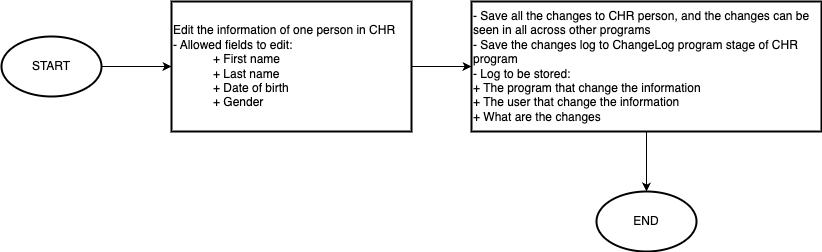

The diagram above was exported from draw.io. Its source (the exported page's mxGraphModel, read from the mxfile embedded in the PNG):
<mxGraphModel dx="2300" dy="1107" grid="1" gridSize="10" guides="1" tooltips="1" connect="1" arrows="1" fold="1" page="1" pageScale="1" pageWidth="850" pageHeight="1100" math="0" shadow="0">
  <root>
    <mxCell id="0" />
    <mxCell id="1" parent="0" />
    <mxCell id="r_BQGI7AdNbcGRaAPGjM-3" value="" style="edgeStyle=orthogonalEdgeStyle;rounded=0;orthogonalLoop=1;jettySize=auto;html=1;" parent="1" source="r_BQGI7AdNbcGRaAPGjM-1" target="r_BQGI7AdNbcGRaAPGjM-2" edge="1">
      <mxGeometry relative="1" as="geometry" />
    </mxCell>
    <mxCell id="r_BQGI7AdNbcGRaAPGjM-1" value="START" style="strokeWidth=2;html=1;shape=mxgraph.flowchart.start_1;whiteSpace=wrap;" parent="1" vertex="1">
      <mxGeometry x="10" y="45" width="100" height="60" as="geometry" />
    </mxCell>
    <mxCell id="r_BQGI7AdNbcGRaAPGjM-5" value="" style="edgeStyle=orthogonalEdgeStyle;rounded=0;orthogonalLoop=1;jettySize=auto;html=1;" parent="1" source="r_BQGI7AdNbcGRaAPGjM-2" target="r_BQGI7AdNbcGRaAPGjM-4" edge="1">
      <mxGeometry relative="1" as="geometry" />
    </mxCell>
    <mxCell id="r_BQGI7AdNbcGRaAPGjM-2" value="Edit the information of one person in CHR&lt;div&gt;- Allowed fields to edit:&lt;/div&gt;&lt;blockquote style=&quot;margin: 0 0 0 40px; border: none; padding: 0px;&quot;&gt;&lt;div&gt;+ First name&lt;/div&gt;&lt;div&gt;+ Last name&lt;/div&gt;&lt;div&gt;+ Date of birth&lt;/div&gt;&lt;div&gt;+ Gender&lt;/div&gt;&lt;/blockquote&gt;" style="whiteSpace=wrap;html=1;strokeWidth=2;align=left;" parent="1" vertex="1">
      <mxGeometry x="180" y="10" width="240" height="130" as="geometry" />
    </mxCell>
    <mxCell id="r_BQGI7AdNbcGRaAPGjM-4" value="- Save all the changes to CHR person, and the changes can be seen in all across other programs&lt;div&gt;- Save the changes log to ChangeLog program stage of CHR program&lt;/div&gt;&lt;div&gt;- Log to be stored:&lt;/div&gt;&lt;div&gt;+ The program that change the information&lt;/div&gt;&lt;div&gt;+ The user that change the information&lt;/div&gt;&lt;div&gt;+ What are the changes&lt;/div&gt;" style="whiteSpace=wrap;html=1;align=left;strokeWidth=2;" parent="1" vertex="1">
      <mxGeometry x="480" y="10" width="350" height="130" as="geometry" />
    </mxCell>
    <mxCell id="r_BQGI7AdNbcGRaAPGjM-6" value="END" style="strokeWidth=2;html=1;shape=mxgraph.flowchart.start_1;whiteSpace=wrap;" parent="1" vertex="1">
      <mxGeometry x="605" y="200" width="100" height="60" as="geometry" />
    </mxCell>
    <mxCell id="r_BQGI7AdNbcGRaAPGjM-7" style="edgeStyle=orthogonalEdgeStyle;rounded=0;orthogonalLoop=1;jettySize=auto;html=1;entryX=0.5;entryY=0;entryDx=0;entryDy=0;entryPerimeter=0;" parent="1" source="r_BQGI7AdNbcGRaAPGjM-4" target="r_BQGI7AdNbcGRaAPGjM-6" edge="1">
      <mxGeometry relative="1" as="geometry" />
    </mxCell>
  </root>
</mxGraphModel>